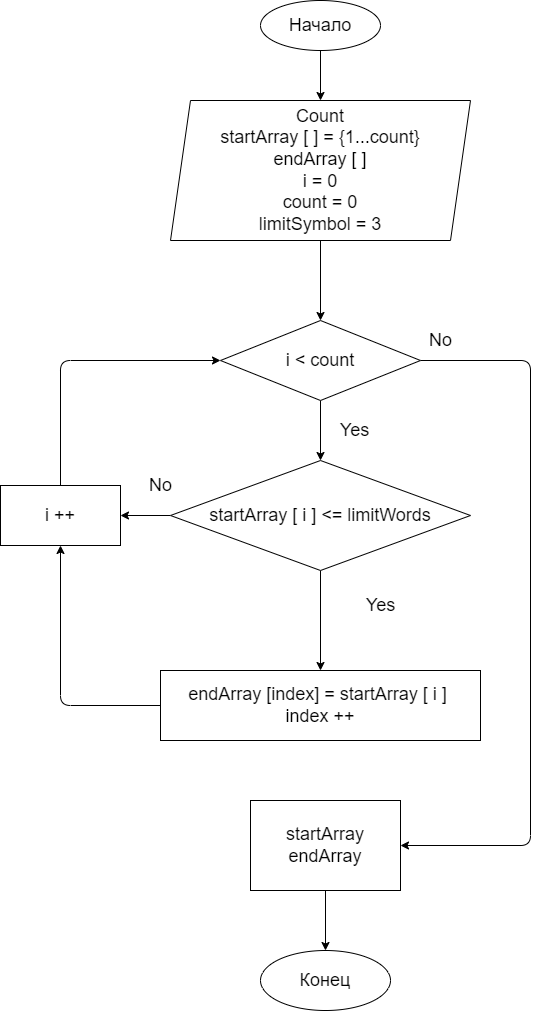

The diagram above was exported from draw.io. Its source (the exported page's mxGraphModel, read from the mxfile embedded in the PNG):
<mxGraphModel dx="1118" dy="358" grid="1" gridSize="10" guides="1" tooltips="1" connect="1" arrows="1" fold="1" page="1" pageScale="1" pageWidth="827" pageHeight="1169" math="0" shadow="0">
  <root>
    <mxCell id="0" />
    <mxCell id="1" parent="0" />
    <mxCell id="7" value="" style="edgeStyle=none;html=1;fontSize=18;" parent="1" source="3" target="4" edge="1">
      <mxGeometry relative="1" as="geometry" />
    </mxCell>
    <mxCell id="3" value="&lt;font style=&quot;font-size: 18px&quot;&gt;Начало&lt;/font&gt;" style="ellipse;whiteSpace=wrap;html=1;" parent="1" vertex="1">
      <mxGeometry x="300" y="20" width="120" height="50" as="geometry" />
    </mxCell>
    <mxCell id="8" value="" style="edgeStyle=none;html=1;fontSize=18;" parent="1" source="4" target="5" edge="1">
      <mxGeometry relative="1" as="geometry" />
    </mxCell>
    <mxCell id="4" value="Count&lt;br&gt;startArray [ ] = {1...count}&lt;br&gt;endArray [ ]&lt;br&gt;i = 0&lt;br&gt;count = 0&lt;br&gt;limitSymbol = 3" style="shape=parallelogram;perimeter=parallelogramPerimeter;whiteSpace=wrap;html=1;fixedSize=1;fontSize=18;" parent="1" vertex="1">
      <mxGeometry x="210" y="120" width="300" height="140" as="geometry" />
    </mxCell>
    <mxCell id="10" value="" style="edgeStyle=none;html=1;fontSize=18;" parent="1" source="5" target="9" edge="1">
      <mxGeometry relative="1" as="geometry" />
    </mxCell>
    <mxCell id="24" style="edgeStyle=none;html=1;exitX=1;exitY=0.5;exitDx=0;exitDy=0;entryX=1;entryY=0.5;entryDx=0;entryDy=0;fontSize=18;" parent="1" source="5" target="23" edge="1">
      <mxGeometry relative="1" as="geometry">
        <Array as="points">
          <mxPoint x="570" y="380" />
          <mxPoint x="570" y="865" />
        </Array>
      </mxGeometry>
    </mxCell>
    <mxCell id="5" value="i &amp;lt; count" style="rhombus;whiteSpace=wrap;html=1;fontSize=18;" parent="1" vertex="1">
      <mxGeometry x="260" y="340" width="200" height="80" as="geometry" />
    </mxCell>
    <mxCell id="15" value="" style="edgeStyle=none;html=1;fontSize=18;" parent="1" source="9" target="14" edge="1">
      <mxGeometry relative="1" as="geometry" />
    </mxCell>
    <mxCell id="17" value="" style="edgeStyle=none;html=1;fontSize=18;" parent="1" source="9" target="16" edge="1">
      <mxGeometry relative="1" as="geometry" />
    </mxCell>
    <mxCell id="9" value="startArray [ i ] &amp;lt;= limitWords" style="rhombus;whiteSpace=wrap;html=1;fontSize=18;" parent="1" vertex="1">
      <mxGeometry x="210" y="480" width="300" height="110" as="geometry" />
    </mxCell>
    <mxCell id="11" value="Yes" style="text;html=1;align=center;verticalAlign=middle;resizable=0;points=[];autosize=1;strokeColor=none;fillColor=none;fontSize=18;" parent="1" vertex="1">
      <mxGeometry x="374" y="435" width="40" height="30" as="geometry" />
    </mxCell>
    <mxCell id="12" value="No" style="text;html=1;align=center;verticalAlign=middle;resizable=0;points=[];autosize=1;strokeColor=none;fillColor=none;fontSize=18;" parent="1" vertex="1">
      <mxGeometry x="460" y="345" width="40" height="30" as="geometry" />
    </mxCell>
    <mxCell id="13" value="Yes" style="text;html=1;align=center;verticalAlign=middle;resizable=0;points=[];autosize=1;strokeColor=none;fillColor=none;fontSize=18;" parent="1" vertex="1">
      <mxGeometry x="400" y="610" width="40" height="30" as="geometry" />
    </mxCell>
    <mxCell id="20" style="edgeStyle=none;html=1;exitX=0;exitY=0.5;exitDx=0;exitDy=0;entryX=0.5;entryY=1;entryDx=0;entryDy=0;fontSize=18;" parent="1" source="14" target="16" edge="1">
      <mxGeometry relative="1" as="geometry">
        <Array as="points">
          <mxPoint x="100" y="725" />
        </Array>
      </mxGeometry>
    </mxCell>
    <mxCell id="14" value="endArray [index] = startArray [ i ]&amp;nbsp;&lt;br&gt;index ++" style="rounded=0;whiteSpace=wrap;html=1;fontSize=18;" parent="1" vertex="1">
      <mxGeometry x="200" y="690" width="320" height="70" as="geometry" />
    </mxCell>
    <mxCell id="21" style="edgeStyle=none;html=1;exitX=0.5;exitY=0;exitDx=0;exitDy=0;entryX=0;entryY=0.5;entryDx=0;entryDy=0;fontSize=18;" parent="1" source="16" target="5" edge="1">
      <mxGeometry relative="1" as="geometry">
        <Array as="points">
          <mxPoint x="100" y="380" />
        </Array>
      </mxGeometry>
    </mxCell>
    <mxCell id="16" value="i ++" style="rounded=0;whiteSpace=wrap;html=1;fontSize=18;" parent="1" vertex="1">
      <mxGeometry x="40" y="505" width="120" height="60" as="geometry" />
    </mxCell>
    <mxCell id="18" value="No" style="text;html=1;align=center;verticalAlign=middle;resizable=0;points=[];autosize=1;strokeColor=none;fillColor=none;fontSize=18;" parent="1" vertex="1">
      <mxGeometry x="180" y="490" width="40" height="30" as="geometry" />
    </mxCell>
    <mxCell id="22" value="Конец" style="ellipse;whiteSpace=wrap;html=1;fontSize=18;" parent="1" vertex="1">
      <mxGeometry x="300" y="970" width="130" height="60" as="geometry" />
    </mxCell>
    <mxCell id="25" value="" style="edgeStyle=none;html=1;fontSize=18;" parent="1" source="23" target="22" edge="1">
      <mxGeometry relative="1" as="geometry" />
    </mxCell>
    <mxCell id="23" value="startArray&lt;br&gt;endArray" style="rounded=0;whiteSpace=wrap;html=1;fontSize=18;" parent="1" vertex="1">
      <mxGeometry x="290" y="820" width="150" height="90" as="geometry" />
    </mxCell>
  </root>
</mxGraphModel>